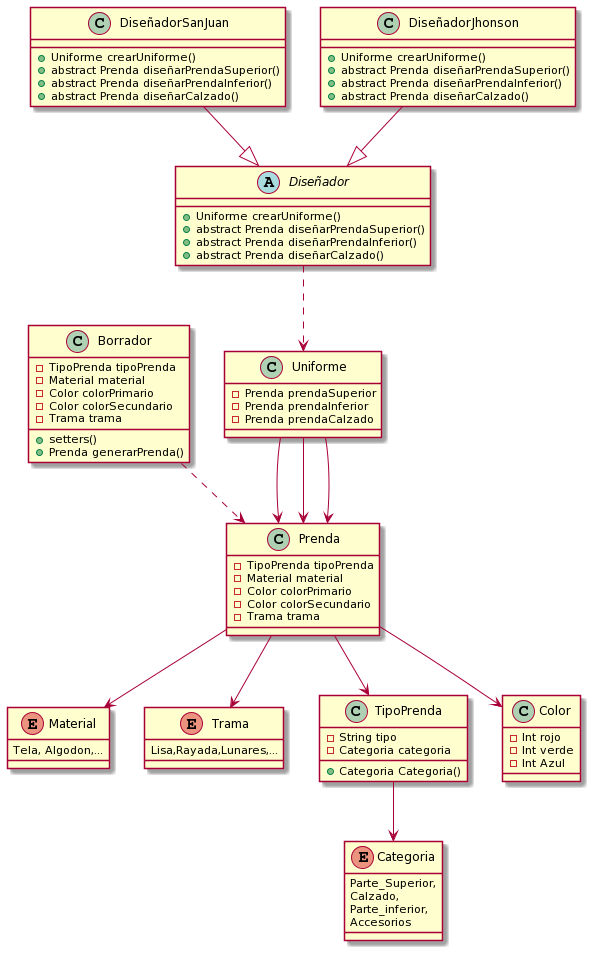

The diagram above was rendered by PlantUML. Its source (embedded in the PNG):
@startuml
Class Prenda{
-TipoPrenda tipoPrenda
-Material material
-Color colorPrimario
-Color colorSecundario
-Trama trama
}

Enum Material{
Tela, Algodon,...
}
Enum Trama{
Lisa,Rayada,Lunares,...
}
Class TipoPrenda{
-String tipo
-Categoria categoria
+Categoria Categoria()
}

Enum Categoria{
Parte_Superior,
Calzado,
Parte_inferior,
Accesorios
}

Class Color{
-Int rojo
-Int verde
-Int Azul
}
Class Borrador{
-TipoPrenda tipoPrenda
-Material material
-Color colorPrimario
-Color colorSecundario
-Trama trama
+setters()
+Prenda generarPrenda()
}
Class Uniforme{
-Prenda prendaSuperior
-Prenda prendaInferior
-Prenda prendaCalzado
}
Abstract Class Diseñador{
+Uniforme crearUniforme()
+abstract Prenda diseñarPrendaSuperior()
+abstract Prenda diseñarPrendaInferior()
+abstract Prenda diseñarCalzado()
}
Class DiseñadorSanJuan{
+Uniforme crearUniforme()
+abstract Prenda diseñarPrendaSuperior()
+abstract Prenda diseñarPrendaInferior()
+abstract Prenda diseñarCalzado()
}
Class DiseñadorJhonson{
+Uniforme crearUniforme()
+abstract Prenda diseñarPrendaSuperior()
+abstract Prenda diseñarPrendaInferior()
+abstract Prenda diseñarCalzado()
}
Prenda --> Material
Prenda --> TipoPrenda
Prenda --> Color
Prenda --> Trama
TipoPrenda --> Categoria
Uniforme --> Prenda
Uniforme --> Prenda
Uniforme --> Prenda
Borrador ..> Prenda
DiseñadorJhonson --|> Diseñador
DiseñadorSanJuan --|> Diseñador
Diseñador..>Uniforme
@enduml